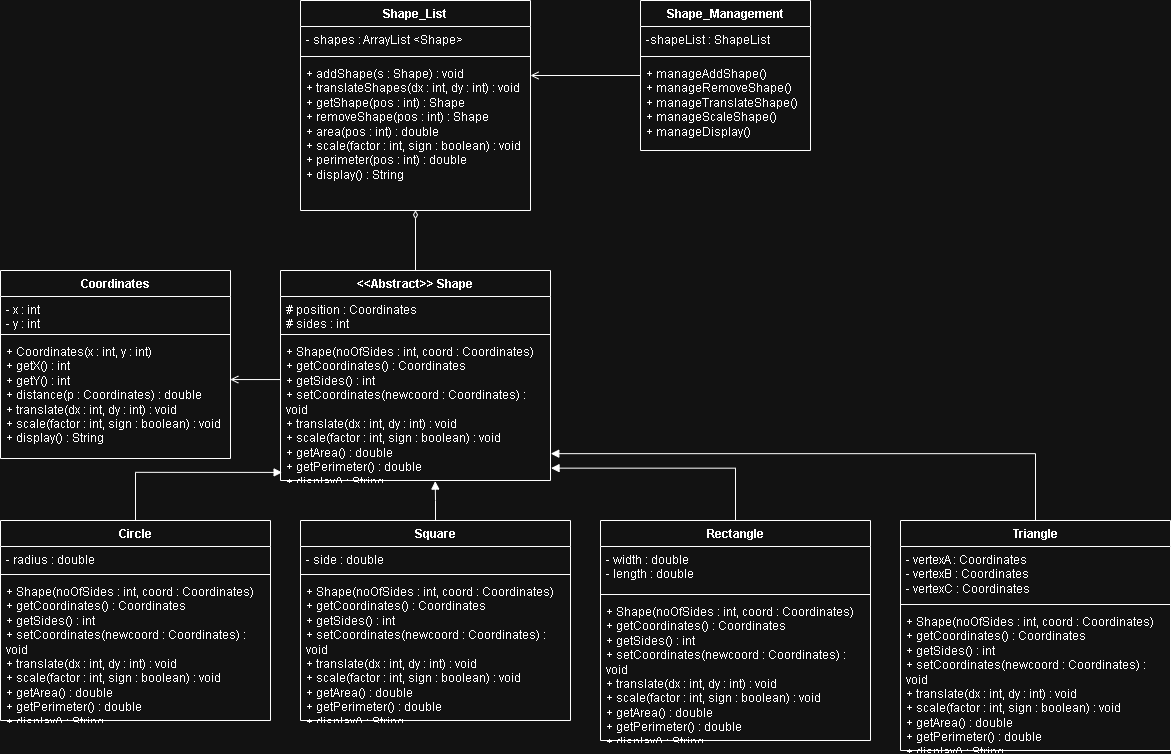

The diagram above was exported from draw.io. Its source (the exported page's mxGraphModel, read from the mxfile embedded in the PNG):
<mxGraphModel dx="1200" dy="1855" grid="1" gridSize="10" guides="1" tooltips="1" connect="1" arrows="1" fold="1" page="1" pageScale="1" pageWidth="850" pageHeight="1100" math="0" shadow="0">
  <root>
    <mxCell id="0" />
    <mxCell id="1" parent="0" />
    <mxCell id="oBGaRBFf33e6M4pY72KF-3" parent="1" style="swimlane;fontStyle=1;align=center;verticalAlign=top;childLayout=stackLayout;horizontal=1;startSize=26;horizontalStack=0;resizeParent=1;resizeParentMax=0;resizeLast=0;collapsible=1;marginBottom=0;whiteSpace=wrap;html=1;" value="Coordinates" vertex="1">
      <mxGeometry height="188" width="230" x="40" y="200" as="geometry">
        <mxRectangle height="30" width="100" x="290" y="230" as="alternateBounds" />
      </mxGeometry>
    </mxCell>
    <mxCell id="oBGaRBFf33e6M4pY72KF-4" parent="oBGaRBFf33e6M4pY72KF-3" style="text;strokeColor=none;fillColor=none;align=left;verticalAlign=top;spacingLeft=4;spacingRight=4;overflow=hidden;rotatable=0;points=[[0,0.5],[1,0.5]];portConstraint=eastwest;whiteSpace=wrap;html=1;" value="- x : int&lt;div&gt;- y : int&lt;/div&gt;" vertex="1">
      <mxGeometry height="34" width="230" y="26" as="geometry" />
    </mxCell>
    <mxCell id="oBGaRBFf33e6M4pY72KF-5" parent="oBGaRBFf33e6M4pY72KF-3" style="line;strokeWidth=1;fillColor=none;align=left;verticalAlign=middle;spacingTop=-1;spacingLeft=3;spacingRight=3;rotatable=0;labelPosition=right;points=[];portConstraint=eastwest;strokeColor=inherit;" value="" vertex="1">
      <mxGeometry height="8" width="230" y="60" as="geometry" />
    </mxCell>
    <mxCell id="oBGaRBFf33e6M4pY72KF-6" parent="oBGaRBFf33e6M4pY72KF-3" style="text;strokeColor=none;fillColor=none;align=left;verticalAlign=top;spacingLeft=4;spacingRight=4;overflow=hidden;rotatable=0;points=[[0,0.5],[1,0.5]];portConstraint=eastwest;whiteSpace=wrap;html=1;" value="+ Coordinates(x : int, y : int)&lt;div&gt;+ getX() : int&lt;/div&gt;&lt;div&gt;+ getY() : int&lt;/div&gt;&lt;div&gt;+ distance(p : Coordinates) : double&lt;/div&gt;&lt;div&gt;+ translate(dx : int, dy : int) : void&lt;/div&gt;&lt;div&gt;+ scale(factor : int, sign : boolean) : void&lt;/div&gt;&lt;div&gt;+ display() : String&lt;/div&gt;" vertex="1">
      <mxGeometry height="120" width="230" y="68" as="geometry" />
    </mxCell>
    <mxCell id="sEp2pyYBdaxpNlfW5EuN-5" edge="1" parent="1" source="sEp2pyYBdaxpNlfW5EuN-4" style="edgeStyle=orthogonalEdgeStyle;rounded=0;orthogonalLoop=1;jettySize=auto;html=1;entryX=0.999;entryY=0.342;entryDx=0;entryDy=0;entryPerimeter=0;exitX=0.002;exitY=0.289;exitDx=0;exitDy=0;exitPerimeter=0;endArrow=open;endFill=0;" target="oBGaRBFf33e6M4pY72KF-6" value="">
      <mxGeometry relative="1" as="geometry" />
    </mxCell>
    <mxCell id="sEp2pyYBdaxpNlfW5EuN-12" edge="1" parent="1" source="sEp2pyYBdaxpNlfW5EuN-1" style="edgeStyle=orthogonalEdgeStyle;rounded=0;orthogonalLoop=1;jettySize=auto;html=1;entryX=0.5;entryY=0.999;entryDx=0;entryDy=0;entryPerimeter=0;endArrow=diamondThin;endFill=0;" target="sEp2pyYBdaxpNlfW5EuN-9" value="">
      <mxGeometry relative="1" as="geometry" />
    </mxCell>
    <mxCell id="sEp2pyYBdaxpNlfW5EuN-1" parent="1" style="swimlane;fontStyle=1;align=center;verticalAlign=top;childLayout=stackLayout;horizontal=1;startSize=26;horizontalStack=0;resizeParent=1;resizeParentMax=0;resizeLast=0;collapsible=1;marginBottom=0;whiteSpace=wrap;html=1;" value="&amp;lt;&amp;lt;Abstract&amp;gt;&amp;gt; Shape" vertex="1">
      <mxGeometry height="210" width="270" x="320" y="200" as="geometry" />
    </mxCell>
    <mxCell id="sEp2pyYBdaxpNlfW5EuN-2" parent="sEp2pyYBdaxpNlfW5EuN-1" style="text;strokeColor=none;fillColor=none;align=left;verticalAlign=top;spacingLeft=4;spacingRight=4;overflow=hidden;rotatable=0;points=[[0,0.5],[1,0.5]];portConstraint=eastwest;whiteSpace=wrap;html=1;" value="# position : Coordinates&lt;div&gt;# sides : int&lt;/div&gt;" vertex="1">
      <mxGeometry height="34" width="270" y="26" as="geometry" />
    </mxCell>
    <mxCell id="sEp2pyYBdaxpNlfW5EuN-3" parent="sEp2pyYBdaxpNlfW5EuN-1" style="line;strokeWidth=1;fillColor=none;align=left;verticalAlign=middle;spacingTop=-1;spacingLeft=3;spacingRight=3;rotatable=0;labelPosition=right;points=[];portConstraint=eastwest;strokeColor=inherit;" value="" vertex="1">
      <mxGeometry height="8" width="270" y="60" as="geometry" />
    </mxCell>
    <mxCell id="sEp2pyYBdaxpNlfW5EuN-4" parent="sEp2pyYBdaxpNlfW5EuN-1" style="text;strokeColor=none;fillColor=none;align=left;verticalAlign=top;spacingLeft=4;spacingRight=4;overflow=hidden;rotatable=0;points=[[0,0.5],[1,0.5]];portConstraint=eastwest;whiteSpace=wrap;html=1;" value="+ Shape(noOfSides : int, coord : Coordinates)&lt;br&gt;+ getCoordinates() : Coordinates&lt;br&gt;+ getSides() : int&lt;br&gt;+ setCoordinates(newcoord : Coordinates) : void&lt;br&gt;+ translate(dx : int, dy : int) : void&lt;br&gt;+ scale(factor : int, sign : boolean) : void&lt;br&gt;+ getArea() : double&lt;br&gt;+ getPerimeter() : double&lt;br&gt;+ display() : String" vertex="1">
      <mxGeometry height="142" width="270" y="68" as="geometry" />
    </mxCell>
    <mxCell id="sEp2pyYBdaxpNlfW5EuN-6" parent="1" style="swimlane;fontStyle=1;align=center;verticalAlign=top;childLayout=stackLayout;horizontal=1;startSize=26;horizontalStack=0;resizeParent=1;resizeParentMax=0;resizeLast=0;collapsible=1;marginBottom=0;whiteSpace=wrap;html=1;" value="Shape_List" vertex="1">
      <mxGeometry height="210" width="230" x="340" y="-70" as="geometry" />
    </mxCell>
    <mxCell id="sEp2pyYBdaxpNlfW5EuN-7" parent="sEp2pyYBdaxpNlfW5EuN-6" style="text;strokeColor=none;fillColor=none;align=left;verticalAlign=top;spacingLeft=4;spacingRight=4;overflow=hidden;rotatable=0;points=[[0,0.5],[1,0.5]];portConstraint=eastwest;whiteSpace=wrap;html=1;" value="- shapes : ArrayList &amp;lt;Shape&amp;gt;" vertex="1">
      <mxGeometry height="26" width="230" y="26" as="geometry" />
    </mxCell>
    <mxCell id="sEp2pyYBdaxpNlfW5EuN-8" parent="sEp2pyYBdaxpNlfW5EuN-6" style="line;strokeWidth=1;fillColor=none;align=left;verticalAlign=middle;spacingTop=-1;spacingLeft=3;spacingRight=3;rotatable=0;labelPosition=right;points=[];portConstraint=eastwest;strokeColor=inherit;" value="" vertex="1">
      <mxGeometry height="8" width="230" y="52" as="geometry" />
    </mxCell>
    <mxCell id="sEp2pyYBdaxpNlfW5EuN-9" parent="sEp2pyYBdaxpNlfW5EuN-6" style="text;strokeColor=none;fillColor=none;align=left;verticalAlign=top;spacingLeft=4;spacingRight=4;overflow=hidden;rotatable=0;points=[[0,0.5],[1,0.5]];portConstraint=eastwest;whiteSpace=wrap;html=1;" value="+ addShape(s : Shape) : void&amp;nbsp;&lt;div&gt;+ translateShapes(dx : int, dy : int) : void&amp;nbsp;&lt;/div&gt;&lt;div&gt;+ getShape(pos : int) : Shape&lt;br&gt;+ removeShape(pos : int) : Shape&lt;br&gt;+ area(pos : int) : double&lt;br&gt;+ scale(factor : int, sign : boolean) : void&lt;br&gt;+ perimeter(pos : int) : double&lt;br&gt;+ display() : String&lt;/div&gt;" vertex="1">
      <mxGeometry height="150" width="230" y="60" as="geometry" />
    </mxCell>
    <mxCell id="Llu5LFgSptA8Wp16Vd0a-13" edge="1" parent="1" source="sEp2pyYBdaxpNlfW5EuN-13" style="edgeStyle=orthogonalEdgeStyle;rounded=0;orthogonalLoop=1;jettySize=auto;html=1;entryX=0.006;entryY=0.943;entryDx=0;entryDy=0;entryPerimeter=0;endArrow=block;endFill=1;" target="sEp2pyYBdaxpNlfW5EuN-4" value="">
      <mxGeometry relative="1" as="geometry" />
    </mxCell>
    <mxCell id="sEp2pyYBdaxpNlfW5EuN-13" parent="1" style="swimlane;fontStyle=1;align=center;verticalAlign=top;childLayout=stackLayout;horizontal=1;startSize=26;horizontalStack=0;resizeParent=1;resizeParentMax=0;resizeLast=0;collapsible=1;marginBottom=0;whiteSpace=wrap;html=1;" value="Circle" vertex="1">
      <mxGeometry height="200" width="270" x="40" y="450" as="geometry" />
    </mxCell>
    <mxCell id="sEp2pyYBdaxpNlfW5EuN-14" parent="sEp2pyYBdaxpNlfW5EuN-13" style="text;strokeColor=none;fillColor=none;align=left;verticalAlign=top;spacingLeft=4;spacingRight=4;overflow=hidden;rotatable=0;points=[[0,0.5],[1,0.5]];portConstraint=eastwest;whiteSpace=wrap;html=1;" value="- radius : double" vertex="1">
      <mxGeometry height="24" width="270" y="26" as="geometry" />
    </mxCell>
    <mxCell id="sEp2pyYBdaxpNlfW5EuN-15" parent="sEp2pyYBdaxpNlfW5EuN-13" style="line;strokeWidth=1;fillColor=none;align=left;verticalAlign=middle;spacingTop=-1;spacingLeft=3;spacingRight=3;rotatable=0;labelPosition=right;points=[];portConstraint=eastwest;strokeColor=inherit;" value="" vertex="1">
      <mxGeometry height="8" width="270" y="50" as="geometry" />
    </mxCell>
    <mxCell id="sEp2pyYBdaxpNlfW5EuN-16" parent="sEp2pyYBdaxpNlfW5EuN-13" style="text;strokeColor=none;fillColor=none;align=left;verticalAlign=top;spacingLeft=4;spacingRight=4;overflow=hidden;rotatable=0;points=[[0,0.5],[1,0.5]];portConstraint=eastwest;whiteSpace=wrap;html=1;" value="+ Shape(noOfSides : int, coord : Coordinates)&lt;br&gt;+ getCoordinates() : Coordinates&lt;br&gt;+ getSides() : int&lt;br&gt;+ setCoordinates(newcoord : Coordinates) : void&lt;br&gt;+ translate(dx : int, dy : int) : void&lt;br&gt;+ scale(factor : int, sign : boolean) : void&lt;br&gt;+ getArea() : double&lt;br&gt;+ getPerimeter() : double&lt;br&gt;+ display() : String" vertex="1">
      <mxGeometry height="142" width="270" y="58" as="geometry" />
    </mxCell>
    <mxCell id="Llu5LFgSptA8Wp16Vd0a-14" edge="1" parent="1" source="Llu5LFgSptA8Wp16Vd0a-1" style="edgeStyle=orthogonalEdgeStyle;rounded=0;orthogonalLoop=1;jettySize=auto;html=1;entryX=0.573;entryY=1.004;entryDx=0;entryDy=0;entryPerimeter=0;endArrow=block;endFill=1;" target="sEp2pyYBdaxpNlfW5EuN-4" value="">
      <mxGeometry relative="1" as="geometry">
        <mxPoint x="475" y="420" as="targetPoint" />
      </mxGeometry>
    </mxCell>
    <mxCell id="Llu5LFgSptA8Wp16Vd0a-1" parent="1" style="swimlane;fontStyle=1;align=center;verticalAlign=top;childLayout=stackLayout;horizontal=1;startSize=26;horizontalStack=0;resizeParent=1;resizeParentMax=0;resizeLast=0;collapsible=1;marginBottom=0;whiteSpace=wrap;html=1;" value="Square" vertex="1">
      <mxGeometry height="200" width="270" x="340" y="450" as="geometry" />
    </mxCell>
    <mxCell id="Llu5LFgSptA8Wp16Vd0a-2" parent="Llu5LFgSptA8Wp16Vd0a-1" style="text;strokeColor=none;fillColor=none;align=left;verticalAlign=top;spacingLeft=4;spacingRight=4;overflow=hidden;rotatable=0;points=[[0,0.5],[1,0.5]];portConstraint=eastwest;whiteSpace=wrap;html=1;" value="- side : double" vertex="1">
      <mxGeometry height="24" width="270" y="26" as="geometry" />
    </mxCell>
    <mxCell id="Llu5LFgSptA8Wp16Vd0a-3" parent="Llu5LFgSptA8Wp16Vd0a-1" style="line;strokeWidth=1;fillColor=none;align=left;verticalAlign=middle;spacingTop=-1;spacingLeft=3;spacingRight=3;rotatable=0;labelPosition=right;points=[];portConstraint=eastwest;strokeColor=inherit;" value="" vertex="1">
      <mxGeometry height="8" width="270" y="50" as="geometry" />
    </mxCell>
    <mxCell id="Llu5LFgSptA8Wp16Vd0a-4" parent="Llu5LFgSptA8Wp16Vd0a-1" style="text;strokeColor=none;fillColor=none;align=left;verticalAlign=top;spacingLeft=4;spacingRight=4;overflow=hidden;rotatable=0;points=[[0,0.5],[1,0.5]];portConstraint=eastwest;whiteSpace=wrap;html=1;" value="+ Shape(noOfSides : int, coord : Coordinates)&lt;br&gt;+ getCoordinates() : Coordinates&lt;br&gt;+ getSides() : int&lt;br&gt;+ setCoordinates(newcoord : Coordinates) : void&lt;br&gt;+ translate(dx : int, dy : int) : void&lt;br&gt;+ scale(factor : int, sign : boolean) : void&lt;br&gt;+ getArea() : double&lt;br&gt;+ getPerimeter() : double&lt;br&gt;+ display() : String" vertex="1">
      <mxGeometry height="142" width="270" y="58" as="geometry" />
    </mxCell>
    <mxCell id="Llu5LFgSptA8Wp16Vd0a-16" edge="1" parent="1" source="Llu5LFgSptA8Wp16Vd0a-5" style="edgeStyle=orthogonalEdgeStyle;rounded=0;orthogonalLoop=1;jettySize=auto;html=1;entryX=1.002;entryY=0.913;entryDx=0;entryDy=0;entryPerimeter=0;endArrow=block;endFill=1;" target="sEp2pyYBdaxpNlfW5EuN-4" value="">
      <mxGeometry relative="1" as="geometry">
        <mxPoint x="775" y="300" as="targetPoint" />
      </mxGeometry>
    </mxCell>
    <mxCell id="Llu5LFgSptA8Wp16Vd0a-5" parent="1" style="swimlane;fontStyle=1;align=center;verticalAlign=top;childLayout=stackLayout;horizontal=1;startSize=26;horizontalStack=0;resizeParent=1;resizeParentMax=0;resizeLast=0;collapsible=1;marginBottom=0;whiteSpace=wrap;html=1;" value="Rectangle" vertex="1">
      <mxGeometry height="220" width="270" x="640" y="450" as="geometry" />
    </mxCell>
    <mxCell id="Llu5LFgSptA8Wp16Vd0a-6" parent="Llu5LFgSptA8Wp16Vd0a-5" style="text;strokeColor=none;fillColor=none;align=left;verticalAlign=top;spacingLeft=4;spacingRight=4;overflow=hidden;rotatable=0;points=[[0,0.5],[1,0.5]];portConstraint=eastwest;whiteSpace=wrap;html=1;" value="- width : double&lt;div&gt;- length : double&lt;/div&gt;" vertex="1">
      <mxGeometry height="44" width="270" y="26" as="geometry" />
    </mxCell>
    <mxCell id="Llu5LFgSptA8Wp16Vd0a-7" parent="Llu5LFgSptA8Wp16Vd0a-5" style="line;strokeWidth=1;fillColor=none;align=left;verticalAlign=middle;spacingTop=-1;spacingLeft=3;spacingRight=3;rotatable=0;labelPosition=right;points=[];portConstraint=eastwest;strokeColor=inherit;" value="" vertex="1">
      <mxGeometry height="8" width="270" y="70" as="geometry" />
    </mxCell>
    <mxCell id="Llu5LFgSptA8Wp16Vd0a-8" parent="Llu5LFgSptA8Wp16Vd0a-5" style="text;strokeColor=none;fillColor=none;align=left;verticalAlign=top;spacingLeft=4;spacingRight=4;overflow=hidden;rotatable=0;points=[[0,0.5],[1,0.5]];portConstraint=eastwest;whiteSpace=wrap;html=1;" value="+ Shape(noOfSides : int, coord : Coordinates)&lt;br&gt;+ getCoordinates() : Coordinates&lt;br&gt;+ getSides() : int&lt;br&gt;+ setCoordinates(newcoord : Coordinates) : void&lt;br&gt;+ translate(dx : int, dy : int) : void&lt;br&gt;+ scale(factor : int, sign : boolean) : void&lt;br&gt;+ getArea() : double&lt;br&gt;+ getPerimeter() : double&lt;br&gt;+ display() : String" vertex="1">
      <mxGeometry height="142" width="270" y="78" as="geometry" />
    </mxCell>
    <mxCell id="Llu5LFgSptA8Wp16Vd0a-21" edge="1" parent="1" source="Llu5LFgSptA8Wp16Vd0a-9" style="edgeStyle=orthogonalEdgeStyle;rounded=0;orthogonalLoop=1;jettySize=auto;html=1;entryX=1.001;entryY=0.811;entryDx=0;entryDy=0;entryPerimeter=0;endArrow=block;endFill=1;" target="sEp2pyYBdaxpNlfW5EuN-4" value="">
      <mxGeometry relative="1" as="geometry">
        <mxPoint x="930" y="220" as="targetPoint" />
      </mxGeometry>
    </mxCell>
    <mxCell id="Llu5LFgSptA8Wp16Vd0a-9" parent="1" style="swimlane;fontStyle=1;align=center;verticalAlign=top;childLayout=stackLayout;horizontal=1;startSize=26;horizontalStack=0;resizeParent=1;resizeParentMax=0;resizeLast=0;collapsible=1;marginBottom=0;whiteSpace=wrap;html=1;" value="Triangle" vertex="1">
      <mxGeometry height="230" width="270" x="940" y="450" as="geometry" />
    </mxCell>
    <mxCell id="Llu5LFgSptA8Wp16Vd0a-10" parent="Llu5LFgSptA8Wp16Vd0a-9" style="text;strokeColor=none;fillColor=none;align=left;verticalAlign=top;spacingLeft=4;spacingRight=4;overflow=hidden;rotatable=0;points=[[0,0.5],[1,0.5]];portConstraint=eastwest;whiteSpace=wrap;html=1;" value="- vertexA : Coordinates&lt;div&gt;- vertexB : Coordinates&lt;/div&gt;&lt;div&gt;- vertexC : Coordinates&lt;/div&gt;&lt;div&gt;&lt;br&gt;&lt;/div&gt;" vertex="1">
      <mxGeometry height="54" width="270" y="26" as="geometry" />
    </mxCell>
    <mxCell id="Llu5LFgSptA8Wp16Vd0a-11" parent="Llu5LFgSptA8Wp16Vd0a-9" style="line;strokeWidth=1;fillColor=none;align=left;verticalAlign=middle;spacingTop=-1;spacingLeft=3;spacingRight=3;rotatable=0;labelPosition=right;points=[];portConstraint=eastwest;strokeColor=inherit;" value="" vertex="1">
      <mxGeometry height="8" width="270" y="80" as="geometry" />
    </mxCell>
    <mxCell id="Llu5LFgSptA8Wp16Vd0a-12" parent="Llu5LFgSptA8Wp16Vd0a-9" style="text;strokeColor=none;fillColor=none;align=left;verticalAlign=top;spacingLeft=4;spacingRight=4;overflow=hidden;rotatable=0;points=[[0,0.5],[1,0.5]];portConstraint=eastwest;whiteSpace=wrap;html=1;" value="+ Shape(noOfSides : int, coord : Coordinates)&lt;br&gt;+ getCoordinates() : Coordinates&lt;br&gt;+ getSides() : int&lt;br&gt;+ setCoordinates(newcoord : Coordinates) : void&lt;br&gt;+ translate(dx : int, dy : int) : void&lt;br&gt;+ scale(factor : int, sign : boolean) : void&lt;br&gt;+ getArea() : double&lt;br&gt;+ getPerimeter() : double&lt;br&gt;+ display() : String" vertex="1">
      <mxGeometry height="142" width="270" y="88" as="geometry" />
    </mxCell>
    <mxCell id="Llu5LFgSptA8Wp16Vd0a-30" edge="1" parent="1" source="Llu5LFgSptA8Wp16Vd0a-26" style="edgeStyle=orthogonalEdgeStyle;rounded=0;orthogonalLoop=1;jettySize=auto;html=1;endArrow=open;endFill=0;" value="">
      <mxGeometry relative="1" as="geometry">
        <mxPoint x="570" y="5" as="targetPoint" />
      </mxGeometry>
    </mxCell>
    <mxCell id="Llu5LFgSptA8Wp16Vd0a-26" parent="1" style="swimlane;fontStyle=1;align=center;verticalAlign=top;childLayout=stackLayout;horizontal=1;startSize=26;horizontalStack=0;resizeParent=1;resizeParentMax=0;resizeLast=0;collapsible=1;marginBottom=0;whiteSpace=wrap;html=1;" value="Shape_Management" vertex="1">
      <mxGeometry height="150" width="170" x="680" y="-70" as="geometry" />
    </mxCell>
    <mxCell id="Llu5LFgSptA8Wp16Vd0a-27" parent="Llu5LFgSptA8Wp16Vd0a-26" style="text;strokeColor=none;fillColor=none;align=left;verticalAlign=top;spacingLeft=4;spacingRight=4;overflow=hidden;rotatable=0;points=[[0,0.5],[1,0.5]];portConstraint=eastwest;whiteSpace=wrap;html=1;" value="-shapeList : ShapeList" vertex="1">
      <mxGeometry height="26" width="170" y="26" as="geometry" />
    </mxCell>
    <mxCell id="Llu5LFgSptA8Wp16Vd0a-28" parent="Llu5LFgSptA8Wp16Vd0a-26" style="line;strokeWidth=1;fillColor=none;align=left;verticalAlign=middle;spacingTop=-1;spacingLeft=3;spacingRight=3;rotatable=0;labelPosition=right;points=[];portConstraint=eastwest;strokeColor=inherit;" value="" vertex="1">
      <mxGeometry height="8" width="170" y="52" as="geometry" />
    </mxCell>
    <mxCell id="Llu5LFgSptA8Wp16Vd0a-29" parent="Llu5LFgSptA8Wp16Vd0a-26" style="text;strokeColor=none;fillColor=none;align=left;verticalAlign=top;spacingLeft=4;spacingRight=4;overflow=hidden;rotatable=0;points=[[0,0.5],[1,0.5]];portConstraint=eastwest;whiteSpace=wrap;html=1;" value="+ manageAddShape()&lt;div&gt;+ manageRemoveShape()&lt;/div&gt;&lt;div&gt;+ manageTranslateShape()&lt;/div&gt;&lt;div&gt;+ manageScaleShape()&lt;/div&gt;&lt;div&gt;+ manageDisplay()&lt;/div&gt;" vertex="1">
      <mxGeometry height="90" width="170" y="60" as="geometry" />
    </mxCell>
  </root>
</mxGraphModel>